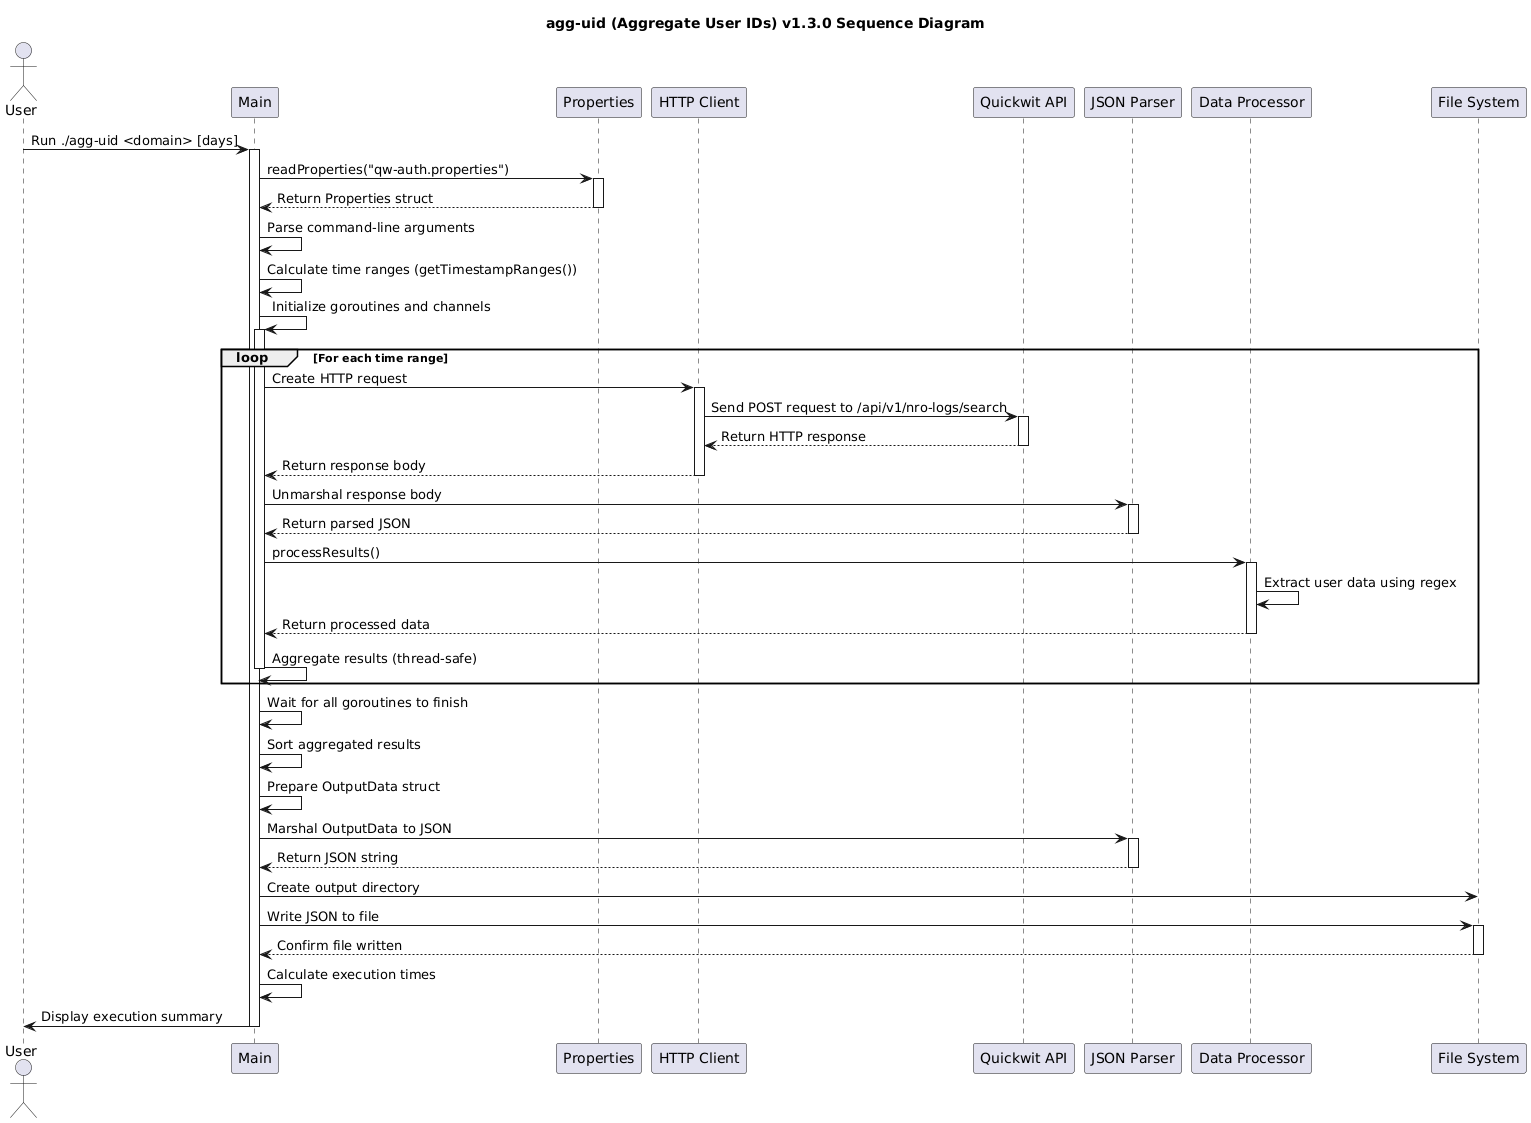

The diagram above was rendered by PlantUML. Its source (embedded in the PNG):
@startuml
title agg-uid (Aggregate User IDs) v1.3.0 Sequence Diagram

actor User
participant "Main" as Main
participant "Properties" as Props
participant "HTTP Client" as HTTP
participant "Quickwit API" as Quickwit
participant "JSON Parser" as JSON
participant "Data Processor" as Processor
participant "File System" as FS

User -> Main : Run ./agg-uid <domain> [days]
activate Main

Main -> Props : readProperties("qw-auth.properties")
activate Props
Props --> Main : Return Properties struct
deactivate Props

Main -> Main : Parse command-line arguments
Main -> Main : Calculate time ranges (getTimestampRanges())
Main -> Main : Initialize goroutines and channels

loop For each time range
    activate Main
    Main -> HTTP : Create HTTP request
    activate HTTP
    HTTP -> Quickwit : Send POST request to /api/v1/nro-logs/search
    activate Quickwit
    Quickwit --> HTTP : Return HTTP response
    deactivate Quickwit
    HTTP --> Main : Return response body
    deactivate HTTP

    Main -> JSON : Unmarshal response body
    activate JSON
    JSON --> Main : Return parsed JSON
    deactivate JSON

    Main -> Processor : processResults()
    activate Processor
    Processor -> Processor : Extract user data using regex
    Processor --> Main : Return processed data
    deactivate Processor

    Main -> Main : Aggregate results (thread-safe)
    deactivate Main
end

Main -> Main : Wait for all goroutines to finish
Main -> Main : Sort aggregated results
Main -> Main : Prepare OutputData struct

Main -> JSON : Marshal OutputData to JSON
activate JSON
JSON --> Main : Return JSON string
deactivate JSON

Main -> FS : Create output directory
Main -> FS : Write JSON to file
activate FS
FS --> Main : Confirm file written
deactivate FS

Main -> Main : Calculate execution times
Main -> User : Display execution summary
deactivate Main
@enduml